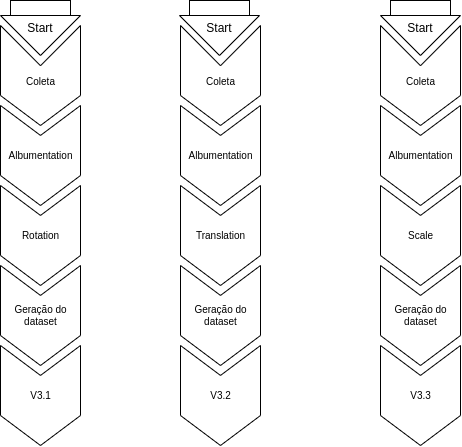

The diagram above was exported from draw.io. Its source (the exported page's mxGraphModel, read from the mxfile embedded in the PNG):
<mxGraphModel dx="1591" dy="741" grid="1" gridSize="10" guides="1" tooltips="1" connect="1" arrows="1" fold="1" page="1" pageScale="1" pageWidth="850" pageHeight="1100" math="0" shadow="0">
  <root>
    <mxCell id="0" />
    <mxCell id="1" parent="0" />
    <mxCell id="sMMgBXT0_6VTnEK94TQD-1" value="&lt;br&gt;Coleta" style="html=1;shadow=0;dashed=0;align=center;verticalAlign=middle;shape=mxgraph.arrows2.arrow;dy=0;dx=30;notch=40.23;horizontal=0;rotation=90;fontSize=10;" vertex="1" parent="1">
      <mxGeometry x="185" y="310" width="100" height="80" as="geometry" />
    </mxCell>
    <mxCell id="sMMgBXT0_6VTnEK94TQD-2" value="Rotation" style="html=1;shadow=0;dashed=0;align=center;verticalAlign=middle;shape=mxgraph.arrows2.arrow;dy=0;dx=30;notch=29.94;rotation=90;horizontal=0;fontSize=10;" vertex="1" parent="1">
      <mxGeometry x="185" y="470" width="100" height="80" as="geometry" />
    </mxCell>
    <mxCell id="sMMgBXT0_6VTnEK94TQD-3" value="Geração do &lt;br style=&quot;font-size: 10px;&quot;&gt;dataset" style="html=1;shadow=0;dashed=0;align=center;verticalAlign=middle;shape=mxgraph.arrows2.arrow;dy=0;dx=30;notch=29.94;rotation=90;horizontal=0;fontSize=10;" vertex="1" parent="1">
      <mxGeometry x="185" y="550" width="100" height="80" as="geometry" />
    </mxCell>
    <mxCell id="sMMgBXT0_6VTnEK94TQD-4" value="V3.1" style="html=1;shadow=0;dashed=0;align=center;verticalAlign=middle;shape=mxgraph.arrows2.arrow;dy=0;dx=30;notch=29.94;rotation=90;horizontal=0;fontSize=10;" vertex="1" parent="1">
      <mxGeometry x="185" y="630" width="100" height="80" as="geometry" />
    </mxCell>
    <mxCell id="sMMgBXT0_6VTnEK94TQD-5" value="Albumentation" style="html=1;shadow=0;dashed=0;align=center;verticalAlign=middle;shape=mxgraph.arrows2.arrow;dy=0;dx=30;notch=29.94;rotation=90;horizontal=0;fontSize=10;" vertex="1" parent="1">
      <mxGeometry x="185" y="390" width="100" height="80" as="geometry" />
    </mxCell>
    <mxCell id="sMMgBXT0_6VTnEK94TQD-6" value="&lt;br&gt;Coleta" style="html=1;shadow=0;dashed=0;align=center;verticalAlign=middle;shape=mxgraph.arrows2.arrow;dy=0;dx=30;notch=40.23;horizontal=0;rotation=90;fontSize=10;" vertex="1" parent="1">
      <mxGeometry x="365" y="310" width="100" height="80" as="geometry" />
    </mxCell>
    <mxCell id="sMMgBXT0_6VTnEK94TQD-7" value="Translation" style="html=1;shadow=0;dashed=0;align=center;verticalAlign=middle;shape=mxgraph.arrows2.arrow;dy=0;dx=30;notch=29.94;rotation=90;horizontal=0;fontSize=10;" vertex="1" parent="1">
      <mxGeometry x="365" y="470" width="100" height="80" as="geometry" />
    </mxCell>
    <mxCell id="sMMgBXT0_6VTnEK94TQD-8" value="Geração do &lt;br style=&quot;font-size: 10px;&quot;&gt;dataset" style="html=1;shadow=0;dashed=0;align=center;verticalAlign=middle;shape=mxgraph.arrows2.arrow;dy=0;dx=30;notch=29.94;rotation=90;horizontal=0;fontSize=10;" vertex="1" parent="1">
      <mxGeometry x="365" y="550" width="100" height="80" as="geometry" />
    </mxCell>
    <mxCell id="sMMgBXT0_6VTnEK94TQD-9" value="V3.2" style="html=1;shadow=0;dashed=0;align=center;verticalAlign=middle;shape=mxgraph.arrows2.arrow;dy=0;dx=30;notch=29.94;rotation=90;horizontal=0;fontSize=10;" vertex="1" parent="1">
      <mxGeometry x="365" y="630" width="100" height="80" as="geometry" />
    </mxCell>
    <mxCell id="sMMgBXT0_6VTnEK94TQD-10" value="Albumentation" style="html=1;shadow=0;dashed=0;align=center;verticalAlign=middle;shape=mxgraph.arrows2.arrow;dy=0;dx=30;notch=29.94;rotation=90;horizontal=0;fontSize=10;" vertex="1" parent="1">
      <mxGeometry x="365" y="390" width="100" height="80" as="geometry" />
    </mxCell>
    <mxCell id="sMMgBXT0_6VTnEK94TQD-11" value="&lt;br&gt;Coleta" style="html=1;shadow=0;dashed=0;align=center;verticalAlign=middle;shape=mxgraph.arrows2.arrow;dy=0;dx=30;notch=40.23;horizontal=0;rotation=90;fontSize=10;" vertex="1" parent="1">
      <mxGeometry x="565" y="310" width="100" height="80" as="geometry" />
    </mxCell>
    <mxCell id="sMMgBXT0_6VTnEK94TQD-12" value="Scale" style="html=1;shadow=0;dashed=0;align=center;verticalAlign=middle;shape=mxgraph.arrows2.arrow;dy=0;dx=30;notch=29.94;rotation=90;horizontal=0;fontSize=10;" vertex="1" parent="1">
      <mxGeometry x="565" y="470" width="100" height="80" as="geometry" />
    </mxCell>
    <mxCell id="sMMgBXT0_6VTnEK94TQD-13" value="" style="group;rotation=90;" vertex="1" connectable="0" parent="1">
      <mxGeometry x="580" y="270" width="70" height="80" as="geometry" />
    </mxCell>
    <mxCell id="sMMgBXT0_6VTnEK94TQD-14" value="" style="rounded=0;whiteSpace=wrap;html=1;rotation=90;" vertex="1" parent="sMMgBXT0_6VTnEK94TQD-13">
      <mxGeometry x="25" y="-15" width="20" height="60" as="geometry" />
    </mxCell>
    <mxCell id="sMMgBXT0_6VTnEK94TQD-15" value="Start&lt;div&gt;&lt;br/&gt;&lt;/div&gt;" style="triangle;whiteSpace=wrap;html=1;align=center;rotation=90;horizontal=0;" vertex="1" parent="sMMgBXT0_6VTnEK94TQD-13">
      <mxGeometry x="15" width="40" height="80" as="geometry" />
    </mxCell>
    <mxCell id="sMMgBXT0_6VTnEK94TQD-16" value="Geração do &lt;br style=&quot;font-size: 10px;&quot;&gt;dataset" style="html=1;shadow=0;dashed=0;align=center;verticalAlign=middle;shape=mxgraph.arrows2.arrow;dy=0;dx=30;notch=29.94;rotation=90;horizontal=0;fontSize=10;" vertex="1" parent="1">
      <mxGeometry x="565" y="550" width="100" height="80" as="geometry" />
    </mxCell>
    <mxCell id="sMMgBXT0_6VTnEK94TQD-17" value="V3.3" style="html=1;shadow=0;dashed=0;align=center;verticalAlign=middle;shape=mxgraph.arrows2.arrow;dy=0;dx=30;notch=29.94;rotation=90;horizontal=0;fontSize=10;" vertex="1" parent="1">
      <mxGeometry x="565" y="630" width="100" height="80" as="geometry" />
    </mxCell>
    <mxCell id="sMMgBXT0_6VTnEK94TQD-18" value="Albumentation" style="html=1;shadow=0;dashed=0;align=center;verticalAlign=middle;shape=mxgraph.arrows2.arrow;dy=0;dx=30;notch=29.94;rotation=90;horizontal=0;fontSize=10;" vertex="1" parent="1">
      <mxGeometry x="565" y="390" width="100" height="80" as="geometry" />
    </mxCell>
    <mxCell id="sMMgBXT0_6VTnEK94TQD-19" value="" style="group;rotation=90;" vertex="1" connectable="0" parent="1">
      <mxGeometry x="379" y="270" width="70" height="80" as="geometry" />
    </mxCell>
    <mxCell id="sMMgBXT0_6VTnEK94TQD-20" value="" style="rounded=0;whiteSpace=wrap;html=1;rotation=90;" vertex="1" parent="sMMgBXT0_6VTnEK94TQD-19">
      <mxGeometry x="25" y="-15" width="20" height="60" as="geometry" />
    </mxCell>
    <mxCell id="sMMgBXT0_6VTnEK94TQD-21" value="Start&lt;div&gt;&lt;br/&gt;&lt;/div&gt;" style="triangle;whiteSpace=wrap;html=1;align=center;rotation=90;horizontal=0;" vertex="1" parent="sMMgBXT0_6VTnEK94TQD-19">
      <mxGeometry x="15" width="40" height="80" as="geometry" />
    </mxCell>
    <mxCell id="sMMgBXT0_6VTnEK94TQD-22" value="" style="group;rotation=90;" vertex="1" connectable="0" parent="1">
      <mxGeometry x="200" y="270" width="70" height="80" as="geometry" />
    </mxCell>
    <mxCell id="sMMgBXT0_6VTnEK94TQD-23" value="" style="rounded=0;whiteSpace=wrap;html=1;rotation=90;" vertex="1" parent="sMMgBXT0_6VTnEK94TQD-22">
      <mxGeometry x="25" y="-15" width="20" height="60" as="geometry" />
    </mxCell>
    <mxCell id="sMMgBXT0_6VTnEK94TQD-24" value="Start&lt;div&gt;&lt;br/&gt;&lt;/div&gt;" style="triangle;whiteSpace=wrap;html=1;align=center;rotation=90;horizontal=0;" vertex="1" parent="sMMgBXT0_6VTnEK94TQD-22">
      <mxGeometry x="15" width="40" height="80" as="geometry" />
    </mxCell>
  </root>
</mxGraphModel>